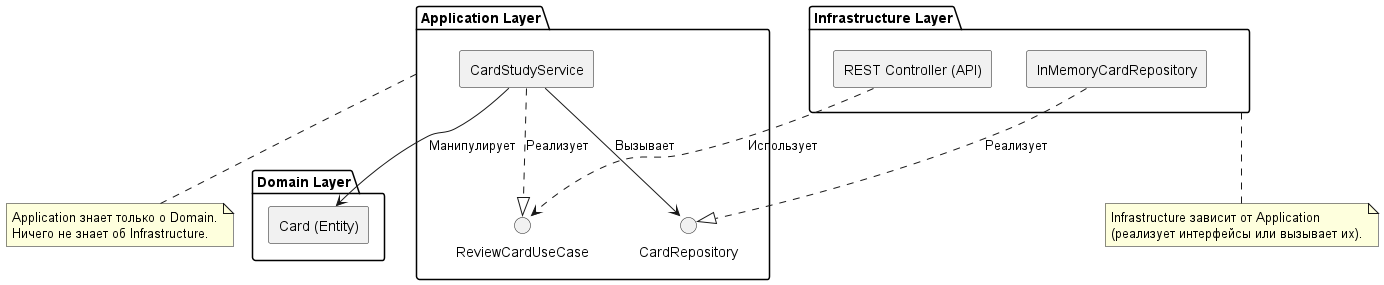

The diagram above was rendered by PlantUML. Its source (embedded in the PNG):
@startuml
skinparam componentStyle rectangle

package "Infrastructure Layer" as Infra {
    [REST Controller (API)] as API
    [InMemoryCardRepository] as RepoImpl
}

package "Application Layer" as App {
    interface "ReviewCardUseCase" as InputPort
    interface "CardRepository" as OutputPort
    [CardStudyService] as Service
}

package "Domain Layer" as Domain {
    [Card (Entity)] as CardEntity
}

' Зависимости снаружи внутрь
API ..> InputPort : "Использует"
RepoImpl ..|> OutputPort : "Реализует"

' Связи внутри Application
Service ..|> InputPort : "Реализует"
Service --> OutputPort : "Вызывает"
Service --> CardEntity : "Манипулирует"

' Правило зависимостей (Dependency Rule)
note bottom of App
  Application знает только о Domain.
  Ничего не знает об Infrastructure.
end note

note bottom of Infra
  Infrastructure зависит от Application
  (реализует интерфейсы или вызывает их).
end note
@enduml